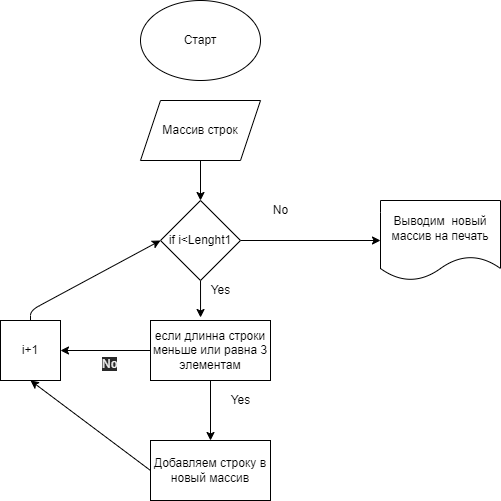

The diagram above was exported from draw.io. Its source (the exported page's mxGraphModel, read from the mxfile embedded in the PNG):
<mxGraphModel dx="1017" dy="369" grid="1" gridSize="10" guides="1" tooltips="1" connect="1" arrows="1" fold="1" page="1" pageScale="1" pageWidth="827" pageHeight="1169" math="0" shadow="0">
  <root>
    <mxCell id="0" />
    <mxCell id="1" parent="0" />
    <mxCell id="2" value="Старт" style="ellipse;whiteSpace=wrap;html=1;" vertex="1" parent="1">
      <mxGeometry x="320" width="120" height="80" as="geometry" />
    </mxCell>
    <mxCell id="9" style="edgeStyle=none;html=1;exitX=0.5;exitY=1;exitDx=0;exitDy=0;entryX=0.5;entryY=0;entryDx=0;entryDy=0;" edge="1" parent="1" source="3" target="5">
      <mxGeometry relative="1" as="geometry" />
    </mxCell>
    <mxCell id="3" value="Массив строк" style="shape=parallelogram;perimeter=parallelogramPerimeter;whiteSpace=wrap;html=1;fixedSize=1;" vertex="1" parent="1">
      <mxGeometry x="320" y="100" width="120" height="60" as="geometry" />
    </mxCell>
    <mxCell id="7" style="edgeStyle=none;html=1;exitX=1;exitY=0.5;exitDx=0;exitDy=0;" edge="1" parent="1" source="5" target="6">
      <mxGeometry relative="1" as="geometry" />
    </mxCell>
    <mxCell id="15" style="edgeStyle=none;html=1;entryX=0.417;entryY=-0.05;entryDx=0;entryDy=0;entryPerimeter=0;" edge="1" parent="1" source="5" target="10">
      <mxGeometry relative="1" as="geometry" />
    </mxCell>
    <mxCell id="5" value="if i&amp;lt;Lenght1" style="rhombus;whiteSpace=wrap;html=1;" vertex="1" parent="1">
      <mxGeometry x="340" y="200" width="80" height="80" as="geometry" />
    </mxCell>
    <mxCell id="6" value="Выводим&amp;nbsp; новый массив на печать" style="shape=document;whiteSpace=wrap;html=1;boundedLbl=1;" vertex="1" parent="1">
      <mxGeometry x="560" y="200" width="120" height="80" as="geometry" />
    </mxCell>
    <mxCell id="8" value="No" style="text;html=1;align=center;verticalAlign=middle;resizable=0;points=[];autosize=1;strokeColor=none;fillColor=none;" vertex="1" parent="1">
      <mxGeometry x="445" y="200" width="30" height="20" as="geometry" />
    </mxCell>
    <mxCell id="13" style="edgeStyle=none;html=1;entryX=1;entryY=0.5;entryDx=0;entryDy=0;" edge="1" parent="1" source="10" target="12">
      <mxGeometry relative="1" as="geometry" />
    </mxCell>
    <mxCell id="22" value="" style="edgeStyle=none;html=1;" edge="1" parent="1" source="10" target="20">
      <mxGeometry relative="1" as="geometry" />
    </mxCell>
    <mxCell id="10" value="если длинна строки меньше или равна 3 элементам" style="rounded=0;whiteSpace=wrap;html=1;" vertex="1" parent="1">
      <mxGeometry x="330" y="320" width="120" height="60" as="geometry" />
    </mxCell>
    <mxCell id="14" style="edgeStyle=none;html=1;entryX=0;entryY=0.5;entryDx=0;entryDy=0;" edge="1" parent="1" source="12" target="5">
      <mxGeometry relative="1" as="geometry">
        <Array as="points">
          <mxPoint x="210" y="310" />
        </Array>
      </mxGeometry>
    </mxCell>
    <mxCell id="12" value="i+1" style="whiteSpace=wrap;html=1;aspect=fixed;" vertex="1" parent="1">
      <mxGeometry x="180" y="320" width="60" height="60" as="geometry" />
    </mxCell>
    <mxCell id="16" value="Yes" style="text;html=1;align=center;verticalAlign=middle;resizable=0;points=[];autosize=1;strokeColor=none;fillColor=none;" vertex="1" parent="1">
      <mxGeometry x="380" y="280" width="40" height="20" as="geometry" />
    </mxCell>
    <mxCell id="17" value="Yes" style="text;html=1;align=center;verticalAlign=middle;resizable=0;points=[];autosize=1;strokeColor=none;fillColor=none;" vertex="1" parent="1">
      <mxGeometry x="400" y="390" width="40" height="20" as="geometry" />
    </mxCell>
    <mxCell id="19" value="&lt;span style=&quot;color: rgb(240, 240, 240); font-family: helvetica; font-size: 12px; font-style: normal; font-weight: 400; letter-spacing: normal; text-align: center; text-indent: 0px; text-transform: none; word-spacing: 0px; background-color: rgb(42, 42, 42); display: inline; float: none;&quot;&gt;No&lt;/span&gt;" style="text;whiteSpace=wrap;html=1;" vertex="1" parent="1">
      <mxGeometry x="280" y="350" width="40" height="30" as="geometry" />
    </mxCell>
    <mxCell id="23" style="edgeStyle=none;html=1;exitX=0;exitY=0.5;exitDx=0;exitDy=0;entryX=0.5;entryY=1;entryDx=0;entryDy=0;" edge="1" parent="1" source="20" target="12">
      <mxGeometry relative="1" as="geometry" />
    </mxCell>
    <mxCell id="20" value="Добавляем строку в новый массив" style="rounded=0;whiteSpace=wrap;html=1;" vertex="1" parent="1">
      <mxGeometry x="330" y="440" width="120" height="60" as="geometry" />
    </mxCell>
  </root>
</mxGraphModel>